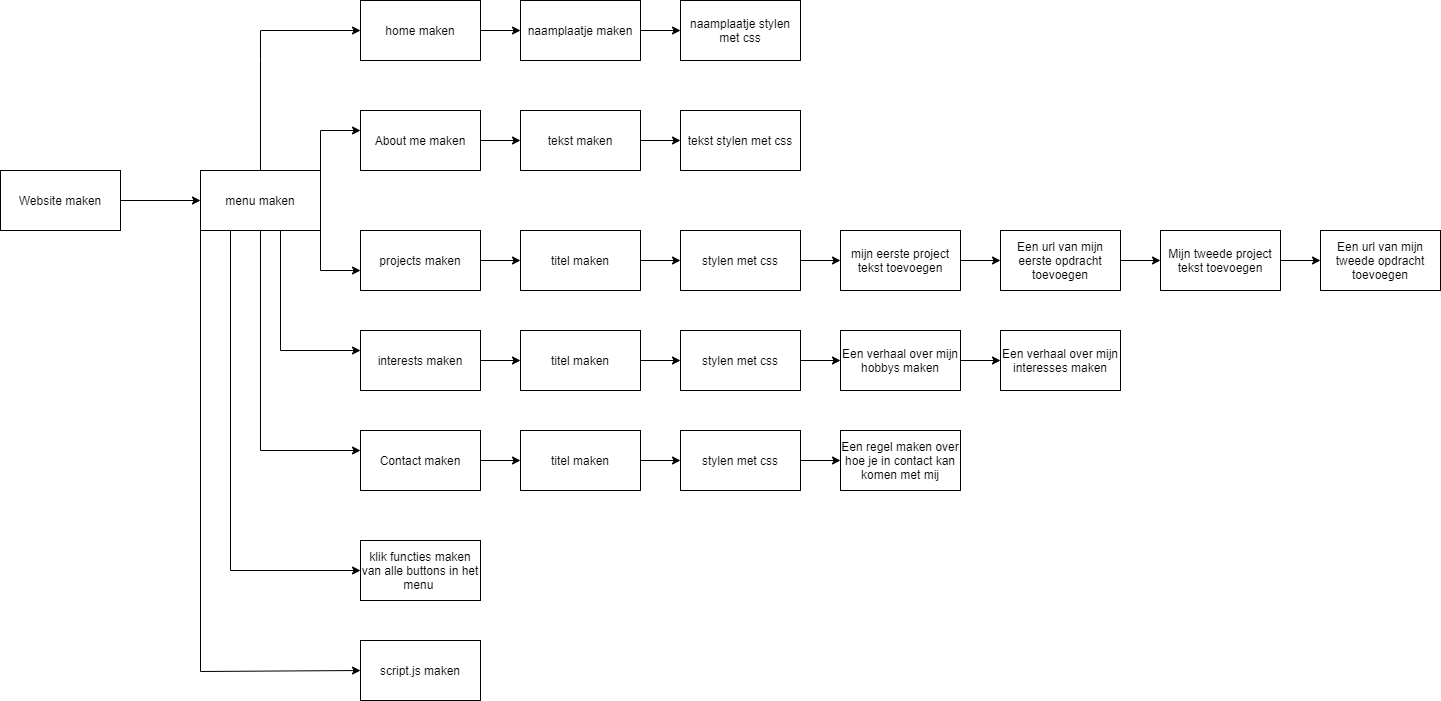

The diagram above was exported from draw.io. Its source (the exported page's mxGraphModel, read from the mxfile embedded in the PNG):
<mxGraphModel dx="718" dy="430" grid="1" gridSize="10" guides="1" tooltips="1" connect="1" arrows="1" fold="1" page="1" pageScale="1" pageWidth="850" pageHeight="1100" math="0" shadow="0">
  <root>
    <mxCell id="0" />
    <mxCell id="1" parent="0" />
    <mxCell id="12" style="edgeStyle=orthogonalEdgeStyle;rounded=0;orthogonalLoop=1;jettySize=auto;html=1;" parent="1" source="2" edge="1">
      <mxGeometry relative="1" as="geometry">
        <mxPoint x="280" y="290" as="targetPoint" />
      </mxGeometry>
    </mxCell>
    <mxCell id="2" value="Website maken" style="rounded=0;whiteSpace=wrap;html=1;" parent="1" vertex="1">
      <mxGeometry x="80" y="260" width="120" height="60" as="geometry" />
    </mxCell>
    <mxCell id="14" style="edgeStyle=orthogonalEdgeStyle;rounded=0;orthogonalLoop=1;jettySize=auto;html=1;" parent="1" source="13" edge="1">
      <mxGeometry relative="1" as="geometry">
        <mxPoint x="440" y="120" as="targetPoint" />
        <Array as="points">
          <mxPoint x="340" y="150" />
          <mxPoint x="340" y="150" />
        </Array>
      </mxGeometry>
    </mxCell>
    <mxCell id="16" style="edgeStyle=orthogonalEdgeStyle;rounded=0;orthogonalLoop=1;jettySize=auto;html=1;exitX=1;exitY=0;exitDx=0;exitDy=0;" parent="1" source="13" edge="1">
      <mxGeometry relative="1" as="geometry">
        <mxPoint x="440" y="220" as="targetPoint" />
        <Array as="points">
          <mxPoint x="400" y="220" />
        </Array>
      </mxGeometry>
    </mxCell>
    <mxCell id="20" style="edgeStyle=orthogonalEdgeStyle;rounded=0;orthogonalLoop=1;jettySize=auto;html=1;exitX=1;exitY=1;exitDx=0;exitDy=0;" parent="1" source="13" edge="1">
      <mxGeometry relative="1" as="geometry">
        <mxPoint x="440" y="360" as="targetPoint" />
        <Array as="points">
          <mxPoint x="400" y="360" />
        </Array>
      </mxGeometry>
    </mxCell>
    <mxCell id="22" style="edgeStyle=orthogonalEdgeStyle;rounded=0;orthogonalLoop=1;jettySize=auto;html=1;exitX=0.5;exitY=1;exitDx=0;exitDy=0;" parent="1" source="13" edge="1">
      <mxGeometry relative="1" as="geometry">
        <mxPoint x="440" y="440" as="targetPoint" />
        <Array as="points">
          <mxPoint x="360" y="320" />
          <mxPoint x="360" y="440" />
        </Array>
      </mxGeometry>
    </mxCell>
    <mxCell id="27" style="edgeStyle=none;rounded=0;orthogonalLoop=1;jettySize=auto;html=1;" parent="1" source="13" edge="1">
      <mxGeometry relative="1" as="geometry">
        <mxPoint x="440" y="540" as="targetPoint" />
        <Array as="points">
          <mxPoint x="340" y="540" />
        </Array>
      </mxGeometry>
    </mxCell>
    <mxCell id="163" style="rounded=0;orthogonalLoop=1;jettySize=auto;html=1;exitX=0.25;exitY=1;exitDx=0;exitDy=0;entryX=0;entryY=0.5;entryDx=0;entryDy=0;edgeStyle=orthogonalEdgeStyle;" parent="1" source="13" target="162" edge="1">
      <mxGeometry relative="1" as="geometry">
        <mxPoint x="310" y="660" as="targetPoint" />
        <Array as="points">
          <mxPoint x="310" y="660" />
        </Array>
      </mxGeometry>
    </mxCell>
    <mxCell id="167" style="edgeStyle=none;rounded=0;orthogonalLoop=1;jettySize=auto;html=1;exitX=0;exitY=1;exitDx=0;exitDy=0;entryX=0;entryY=0.5;entryDx=0;entryDy=0;" parent="1" source="13" target="169" edge="1">
      <mxGeometry relative="1" as="geometry">
        <mxPoint x="280" y="761" as="targetPoint" />
        <Array as="points">
          <mxPoint x="280" y="761" />
        </Array>
      </mxGeometry>
    </mxCell>
    <mxCell id="13" value="menu maken" style="whiteSpace=wrap;html=1;" parent="1" vertex="1">
      <mxGeometry x="280" y="260" width="120" height="60" as="geometry" />
    </mxCell>
    <mxCell id="127" style="edgeStyle=none;rounded=0;orthogonalLoop=1;jettySize=auto;html=1;" parent="1" source="15" edge="1">
      <mxGeometry relative="1" as="geometry">
        <mxPoint x="600" y="120" as="targetPoint" />
      </mxGeometry>
    </mxCell>
    <mxCell id="15" value="home maken" style="whiteSpace=wrap;html=1;" parent="1" vertex="1">
      <mxGeometry x="440" y="90" width="120" height="60" as="geometry" />
    </mxCell>
    <mxCell id="131" style="edgeStyle=none;rounded=0;orthogonalLoop=1;jettySize=auto;html=1;" parent="1" source="17" edge="1">
      <mxGeometry relative="1" as="geometry">
        <mxPoint x="600" y="230" as="targetPoint" />
      </mxGeometry>
    </mxCell>
    <mxCell id="17" value="About me maken" style="whiteSpace=wrap;html=1;" parent="1" vertex="1">
      <mxGeometry x="440" y="200" width="120" height="60" as="geometry" />
    </mxCell>
    <mxCell id="135" style="edgeStyle=none;rounded=0;orthogonalLoop=1;jettySize=auto;html=1;" parent="1" source="21" edge="1">
      <mxGeometry relative="1" as="geometry">
        <mxPoint x="600" y="350" as="targetPoint" />
      </mxGeometry>
    </mxCell>
    <mxCell id="21" value="projects maken" style="whiteSpace=wrap;html=1;" parent="1" vertex="1">
      <mxGeometry x="440" y="320" width="120" height="60" as="geometry" />
    </mxCell>
    <mxCell id="148" style="edgeStyle=none;rounded=0;orthogonalLoop=1;jettySize=auto;html=1;" parent="1" source="23" edge="1">
      <mxGeometry relative="1" as="geometry">
        <mxPoint x="600" y="450" as="targetPoint" />
      </mxGeometry>
    </mxCell>
    <mxCell id="23" value="interests maken" style="whiteSpace=wrap;html=1;" parent="1" vertex="1">
      <mxGeometry x="440" y="420" width="120" height="60" as="geometry" />
    </mxCell>
    <mxCell id="156" style="edgeStyle=none;rounded=0;orthogonalLoop=1;jettySize=auto;html=1;" parent="1" source="28" edge="1">
      <mxGeometry relative="1" as="geometry">
        <mxPoint x="600" y="550" as="targetPoint" />
      </mxGeometry>
    </mxCell>
    <mxCell id="28" value="Contact maken" style="whiteSpace=wrap;html=1;" parent="1" vertex="1">
      <mxGeometry x="440" y="520" width="120" height="60" as="geometry" />
    </mxCell>
    <mxCell id="129" style="edgeStyle=none;rounded=0;orthogonalLoop=1;jettySize=auto;html=1;" parent="1" source="128" edge="1">
      <mxGeometry relative="1" as="geometry">
        <mxPoint x="760" y="120" as="targetPoint" />
      </mxGeometry>
    </mxCell>
    <mxCell id="128" value="naamplaatje maken" style="whiteSpace=wrap;html=1;" parent="1" vertex="1">
      <mxGeometry x="600" y="90" width="120" height="60" as="geometry" />
    </mxCell>
    <mxCell id="130" value="naamplaatje stylen met css" style="whiteSpace=wrap;html=1;" parent="1" vertex="1">
      <mxGeometry x="760" y="90" width="120" height="60" as="geometry" />
    </mxCell>
    <mxCell id="133" style="edgeStyle=none;rounded=0;orthogonalLoop=1;jettySize=auto;html=1;" parent="1" source="132" edge="1">
      <mxGeometry relative="1" as="geometry">
        <mxPoint x="760" y="230" as="targetPoint" />
      </mxGeometry>
    </mxCell>
    <mxCell id="132" value="tekst maken&lt;br&gt;" style="whiteSpace=wrap;html=1;" parent="1" vertex="1">
      <mxGeometry x="600" y="200" width="120" height="60" as="geometry" />
    </mxCell>
    <mxCell id="134" value="tekst stylen met css" style="whiteSpace=wrap;html=1;" parent="1" vertex="1">
      <mxGeometry x="760" y="200" width="120" height="60" as="geometry" />
    </mxCell>
    <mxCell id="137" style="edgeStyle=none;rounded=0;orthogonalLoop=1;jettySize=auto;html=1;" parent="1" source="136" edge="1">
      <mxGeometry relative="1" as="geometry">
        <mxPoint x="760" y="350" as="targetPoint" />
      </mxGeometry>
    </mxCell>
    <mxCell id="136" value="titel maken" style="whiteSpace=wrap;html=1;" parent="1" vertex="1">
      <mxGeometry x="600" y="320" width="120" height="60" as="geometry" />
    </mxCell>
    <mxCell id="139" style="edgeStyle=none;rounded=0;orthogonalLoop=1;jettySize=auto;html=1;" parent="1" source="138" edge="1">
      <mxGeometry relative="1" as="geometry">
        <mxPoint x="920" y="350" as="targetPoint" />
      </mxGeometry>
    </mxCell>
    <mxCell id="138" value="stylen met css" style="whiteSpace=wrap;html=1;" parent="1" vertex="1">
      <mxGeometry x="760" y="320" width="120" height="60" as="geometry" />
    </mxCell>
    <mxCell id="142" style="edgeStyle=none;rounded=0;orthogonalLoop=1;jettySize=auto;html=1;" parent="1" source="141" edge="1">
      <mxGeometry relative="1" as="geometry">
        <mxPoint x="1080" y="350" as="targetPoint" />
      </mxGeometry>
    </mxCell>
    <mxCell id="141" value="mijn eerste project tekst toevoegen" style="whiteSpace=wrap;html=1;" parent="1" vertex="1">
      <mxGeometry x="920" y="320" width="120" height="60" as="geometry" />
    </mxCell>
    <mxCell id="144" style="edgeStyle=none;rounded=0;orthogonalLoop=1;jettySize=auto;html=1;" parent="1" source="143" edge="1">
      <mxGeometry relative="1" as="geometry">
        <mxPoint x="1240" y="350" as="targetPoint" />
      </mxGeometry>
    </mxCell>
    <mxCell id="143" value="Een url van mijn eerste opdracht toevoegen" style="whiteSpace=wrap;html=1;" parent="1" vertex="1">
      <mxGeometry x="1080" y="320" width="120" height="60" as="geometry" />
    </mxCell>
    <mxCell id="146" style="edgeStyle=none;rounded=0;orthogonalLoop=1;jettySize=auto;html=1;" parent="1" source="145" edge="1">
      <mxGeometry relative="1" as="geometry">
        <mxPoint x="1400" y="350" as="targetPoint" />
      </mxGeometry>
    </mxCell>
    <mxCell id="145" value="Mijn tweede project tekst toevoegen" style="whiteSpace=wrap;html=1;" parent="1" vertex="1">
      <mxGeometry x="1240" y="320" width="120" height="60" as="geometry" />
    </mxCell>
    <mxCell id="147" value="Een url van mijn tweede opdracht toevoegen" style="whiteSpace=wrap;html=1;" parent="1" vertex="1">
      <mxGeometry x="1400" y="320" width="120" height="60" as="geometry" />
    </mxCell>
    <mxCell id="150" style="edgeStyle=none;rounded=0;orthogonalLoop=1;jettySize=auto;html=1;" parent="1" source="149" edge="1">
      <mxGeometry relative="1" as="geometry">
        <mxPoint x="760" y="450" as="targetPoint" />
      </mxGeometry>
    </mxCell>
    <mxCell id="149" value="titel maken" style="whiteSpace=wrap;html=1;" parent="1" vertex="1">
      <mxGeometry x="600" y="420" width="120" height="60" as="geometry" />
    </mxCell>
    <mxCell id="152" style="edgeStyle=none;rounded=0;orthogonalLoop=1;jettySize=auto;html=1;" parent="1" source="151" edge="1">
      <mxGeometry relative="1" as="geometry">
        <mxPoint x="920" y="450" as="targetPoint" />
      </mxGeometry>
    </mxCell>
    <mxCell id="151" value="stylen met css" style="whiteSpace=wrap;html=1;" parent="1" vertex="1">
      <mxGeometry x="760" y="420" width="120" height="60" as="geometry" />
    </mxCell>
    <mxCell id="154" style="edgeStyle=none;rounded=0;orthogonalLoop=1;jettySize=auto;html=1;" parent="1" source="153" edge="1">
      <mxGeometry relative="1" as="geometry">
        <mxPoint x="1080" y="450" as="targetPoint" />
      </mxGeometry>
    </mxCell>
    <mxCell id="153" value="Een verhaal over mijn hobbys maken" style="whiteSpace=wrap;html=1;" parent="1" vertex="1">
      <mxGeometry x="920" y="420" width="120" height="60" as="geometry" />
    </mxCell>
    <mxCell id="155" value="Een verhaal over mijn interesses maken" style="whiteSpace=wrap;html=1;" parent="1" vertex="1">
      <mxGeometry x="1080" y="420" width="120" height="60" as="geometry" />
    </mxCell>
    <mxCell id="158" style="edgeStyle=none;rounded=0;orthogonalLoop=1;jettySize=auto;html=1;" parent="1" source="157" edge="1">
      <mxGeometry relative="1" as="geometry">
        <mxPoint x="760" y="550" as="targetPoint" />
      </mxGeometry>
    </mxCell>
    <mxCell id="157" value="titel maken" style="whiteSpace=wrap;html=1;" parent="1" vertex="1">
      <mxGeometry x="600" y="520" width="120" height="60" as="geometry" />
    </mxCell>
    <mxCell id="160" style="edgeStyle=none;rounded=0;orthogonalLoop=1;jettySize=auto;html=1;" parent="1" source="159" edge="1">
      <mxGeometry relative="1" as="geometry">
        <mxPoint x="920" y="550" as="targetPoint" />
      </mxGeometry>
    </mxCell>
    <mxCell id="159" value="stylen met css" style="whiteSpace=wrap;html=1;" parent="1" vertex="1">
      <mxGeometry x="760" y="520" width="120" height="60" as="geometry" />
    </mxCell>
    <mxCell id="161" value="Een regel maken over hoe je in contact kan komen met mij" style="whiteSpace=wrap;html=1;" parent="1" vertex="1">
      <mxGeometry x="920" y="520" width="120" height="60" as="geometry" />
    </mxCell>
    <mxCell id="162" value="klik functies maken van alle buttons in het menu&amp;nbsp;" style="whiteSpace=wrap;html=1;" parent="1" vertex="1">
      <mxGeometry x="440" y="630" width="120" height="60" as="geometry" />
    </mxCell>
    <mxCell id="165" style="edgeStyle=none;rounded=0;orthogonalLoop=1;jettySize=auto;html=1;entryX=0.5;entryY=1;entryDx=0;entryDy=0;" parent="1" source="13" target="13" edge="1">
      <mxGeometry relative="1" as="geometry" />
    </mxCell>
    <mxCell id="169" value="script.js maken" style="whiteSpace=wrap;html=1;" parent="1" vertex="1">
      <mxGeometry x="440" y="730" width="120" height="60" as="geometry" />
    </mxCell>
  </root>
</mxGraphModel>